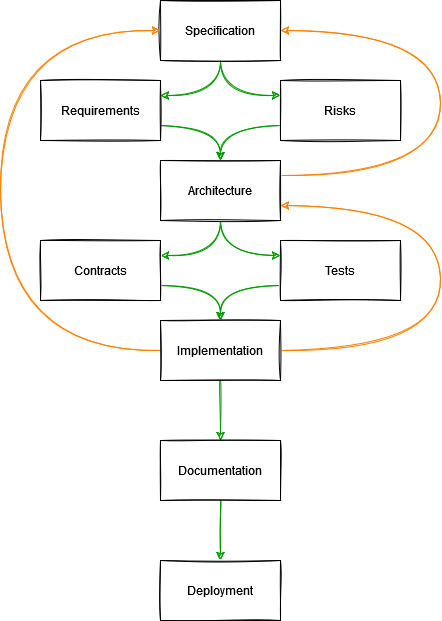

The diagram above was exported from draw.io. Its source (the exported page's mxGraphModel, read from the mxfile embedded in the PNG):
<mxGraphModel dx="1422" dy="762" grid="1" gridSize="10" guides="1" tooltips="1" connect="1" arrows="1" fold="1" page="1" pageScale="1" pageWidth="827" pageHeight="1169" math="0" shadow="0">
  <root>
    <mxCell id="0" />
    <mxCell id="1" parent="0" />
    <mxCell id="FwKnA0af66XPHGAcdXxb-10" style="edgeStyle=orthogonalEdgeStyle;orthogonalLoop=1;jettySize=auto;html=1;exitX=0.5;exitY=1;exitDx=0;exitDy=0;entryX=1;entryY=0.25;entryDx=0;entryDy=0;strokeColor=#009900;sketch=1;curved=1;" edge="1" parent="1" source="FwKnA0af66XPHGAcdXxb-1" target="FwKnA0af66XPHGAcdXxb-2">
      <mxGeometry relative="1" as="geometry" />
    </mxCell>
    <mxCell id="FwKnA0af66XPHGAcdXxb-11" style="edgeStyle=orthogonalEdgeStyle;orthogonalLoop=1;jettySize=auto;html=1;exitX=0.5;exitY=1;exitDx=0;exitDy=0;entryX=0;entryY=0.25;entryDx=0;entryDy=0;strokeColor=#009900;sketch=1;curved=1;" edge="1" parent="1" source="FwKnA0af66XPHGAcdXxb-1" target="FwKnA0af66XPHGAcdXxb-3">
      <mxGeometry relative="1" as="geometry" />
    </mxCell>
    <mxCell id="FwKnA0af66XPHGAcdXxb-1" value="Specification" style="whiteSpace=wrap;html=1;sketch=1;" vertex="1" parent="1">
      <mxGeometry x="360" y="50" width="120" height="60" as="geometry" />
    </mxCell>
    <mxCell id="FwKnA0af66XPHGAcdXxb-19" style="edgeStyle=orthogonalEdgeStyle;orthogonalLoop=1;jettySize=auto;html=1;exitX=1;exitY=0.75;exitDx=0;exitDy=0;entryX=0.5;entryY=0;entryDx=0;entryDy=0;strokeColor=#009900;sketch=1;curved=1;" edge="1" parent="1" source="FwKnA0af66XPHGAcdXxb-2" target="FwKnA0af66XPHGAcdXxb-4">
      <mxGeometry relative="1" as="geometry" />
    </mxCell>
    <mxCell id="FwKnA0af66XPHGAcdXxb-2" value="Requirements" style="whiteSpace=wrap;html=1;sketch=1;" vertex="1" parent="1">
      <mxGeometry x="240" y="130" width="120" height="60" as="geometry" />
    </mxCell>
    <mxCell id="FwKnA0af66XPHGAcdXxb-21" style="edgeStyle=orthogonalEdgeStyle;orthogonalLoop=1;jettySize=auto;html=1;exitX=0;exitY=0.75;exitDx=0;exitDy=0;entryX=0.5;entryY=0;entryDx=0;entryDy=0;strokeColor=#009900;sketch=1;curved=1;" edge="1" parent="1" source="FwKnA0af66XPHGAcdXxb-3" target="FwKnA0af66XPHGAcdXxb-4">
      <mxGeometry relative="1" as="geometry" />
    </mxCell>
    <mxCell id="FwKnA0af66XPHGAcdXxb-3" value="Risks" style="whiteSpace=wrap;html=1;sketch=1;" vertex="1" parent="1">
      <mxGeometry x="480" y="130" width="120" height="60" as="geometry" />
    </mxCell>
    <mxCell id="FwKnA0af66XPHGAcdXxb-14" style="edgeStyle=orthogonalEdgeStyle;orthogonalLoop=1;jettySize=auto;html=1;exitX=0.5;exitY=1;exitDx=0;exitDy=0;entryX=1;entryY=0.25;entryDx=0;entryDy=0;strokeColor=#009900;sketch=1;curved=1;" edge="1" parent="1" source="FwKnA0af66XPHGAcdXxb-4" target="FwKnA0af66XPHGAcdXxb-5">
      <mxGeometry relative="1" as="geometry" />
    </mxCell>
    <mxCell id="FwKnA0af66XPHGAcdXxb-15" style="edgeStyle=orthogonalEdgeStyle;orthogonalLoop=1;jettySize=auto;html=1;exitX=0.5;exitY=1;exitDx=0;exitDy=0;entryX=0;entryY=0.25;entryDx=0;entryDy=0;strokeColor=#009900;sketch=1;curved=1;" edge="1" parent="1" source="FwKnA0af66XPHGAcdXxb-4" target="FwKnA0af66XPHGAcdXxb-6">
      <mxGeometry relative="1" as="geometry" />
    </mxCell>
    <mxCell id="FwKnA0af66XPHGAcdXxb-53" style="edgeStyle=orthogonalEdgeStyle;orthogonalLoop=1;jettySize=auto;html=1;exitX=1;exitY=0.25;exitDx=0;exitDy=0;entryX=1;entryY=0.5;entryDx=0;entryDy=0;startArrow=none;startFill=0;strokeColor=#FF8000;sketch=1;curved=1;" edge="1" parent="1" source="FwKnA0af66XPHGAcdXxb-4" target="FwKnA0af66XPHGAcdXxb-1">
      <mxGeometry relative="1" as="geometry">
        <Array as="points">
          <mxPoint x="640" y="225" />
          <mxPoint x="640" y="80" />
        </Array>
      </mxGeometry>
    </mxCell>
    <mxCell id="FwKnA0af66XPHGAcdXxb-4" value="Architecture" style="whiteSpace=wrap;html=1;sketch=1;" vertex="1" parent="1">
      <mxGeometry x="360" y="210" width="120" height="60" as="geometry" />
    </mxCell>
    <mxCell id="FwKnA0af66XPHGAcdXxb-18" style="edgeStyle=orthogonalEdgeStyle;orthogonalLoop=1;jettySize=auto;html=1;exitX=1;exitY=0.75;exitDx=0;exitDy=0;entryX=0.5;entryY=0;entryDx=0;entryDy=0;strokeColor=#009900;sketch=1;curved=1;" edge="1" parent="1" source="FwKnA0af66XPHGAcdXxb-5" target="FwKnA0af66XPHGAcdXxb-7">
      <mxGeometry relative="1" as="geometry" />
    </mxCell>
    <mxCell id="FwKnA0af66XPHGAcdXxb-5" value="Contracts" style="whiteSpace=wrap;html=1;sketch=1;" vertex="1" parent="1">
      <mxGeometry x="240" y="290" width="120" height="60" as="geometry" />
    </mxCell>
    <mxCell id="FwKnA0af66XPHGAcdXxb-16" style="edgeStyle=orthogonalEdgeStyle;orthogonalLoop=1;jettySize=auto;html=1;exitX=0;exitY=0.75;exitDx=0;exitDy=0;entryX=0.5;entryY=0;entryDx=0;entryDy=0;strokeColor=#009900;sketch=1;curved=1;" edge="1" parent="1" source="FwKnA0af66XPHGAcdXxb-6" target="FwKnA0af66XPHGAcdXxb-7">
      <mxGeometry relative="1" as="geometry" />
    </mxCell>
    <mxCell id="FwKnA0af66XPHGAcdXxb-6" value="&lt;div&gt;Tests&lt;/div&gt;" style="whiteSpace=wrap;html=1;sketch=1;" vertex="1" parent="1">
      <mxGeometry x="480" y="290" width="120" height="60" as="geometry" />
    </mxCell>
    <mxCell id="FwKnA0af66XPHGAcdXxb-22" value="" style="edgeStyle=orthogonalEdgeStyle;orthogonalLoop=1;jettySize=auto;html=1;strokeColor=#009900;sketch=1;curved=1;" edge="1" parent="1" source="FwKnA0af66XPHGAcdXxb-7" target="FwKnA0af66XPHGAcdXxb-8">
      <mxGeometry relative="1" as="geometry" />
    </mxCell>
    <mxCell id="FwKnA0af66XPHGAcdXxb-52" style="edgeStyle=orthogonalEdgeStyle;orthogonalLoop=1;jettySize=auto;html=1;exitX=1;exitY=0.5;exitDx=0;exitDy=0;entryX=1;entryY=0.75;entryDx=0;entryDy=0;startArrow=none;startFill=0;strokeColor=#FF8000;sketch=1;curved=1;" edge="1" parent="1" source="FwKnA0af66XPHGAcdXxb-7" target="FwKnA0af66XPHGAcdXxb-4">
      <mxGeometry relative="1" as="geometry">
        <Array as="points">
          <mxPoint x="640" y="400" />
          <mxPoint x="640" y="255" />
        </Array>
      </mxGeometry>
    </mxCell>
    <mxCell id="FwKnA0af66XPHGAcdXxb-54" style="edgeStyle=orthogonalEdgeStyle;orthogonalLoop=1;jettySize=auto;html=1;exitX=0;exitY=0.5;exitDx=0;exitDy=0;entryX=0;entryY=0.5;entryDx=0;entryDy=0;startArrow=none;startFill=0;strokeColor=#FF8000;sketch=1;curved=1;" edge="1" parent="1" source="FwKnA0af66XPHGAcdXxb-7" target="FwKnA0af66XPHGAcdXxb-1">
      <mxGeometry relative="1" as="geometry">
        <Array as="points">
          <mxPoint x="200" y="400" />
          <mxPoint x="200" y="80" />
        </Array>
      </mxGeometry>
    </mxCell>
    <mxCell id="FwKnA0af66XPHGAcdXxb-7" value="Implementation" style="whiteSpace=wrap;html=1;sketch=1;" vertex="1" parent="1">
      <mxGeometry x="360" y="370" width="120" height="60" as="geometry" />
    </mxCell>
    <mxCell id="FwKnA0af66XPHGAcdXxb-23" value="" style="edgeStyle=orthogonalEdgeStyle;orthogonalLoop=1;jettySize=auto;html=1;strokeColor=#009900;sketch=1;curved=1;" edge="1" parent="1" source="FwKnA0af66XPHGAcdXxb-8" target="FwKnA0af66XPHGAcdXxb-9">
      <mxGeometry relative="1" as="geometry" />
    </mxCell>
    <mxCell id="FwKnA0af66XPHGAcdXxb-8" value="Documentation" style="whiteSpace=wrap;html=1;sketch=1;" vertex="1" parent="1">
      <mxGeometry x="360" y="490" width="120" height="60" as="geometry" />
    </mxCell>
    <mxCell id="FwKnA0af66XPHGAcdXxb-9" value="Deployment" style="whiteSpace=wrap;html=1;sketch=1;" vertex="1" parent="1">
      <mxGeometry x="360" y="610" width="120" height="60" as="geometry" />
    </mxCell>
  </root>
</mxGraphModel>